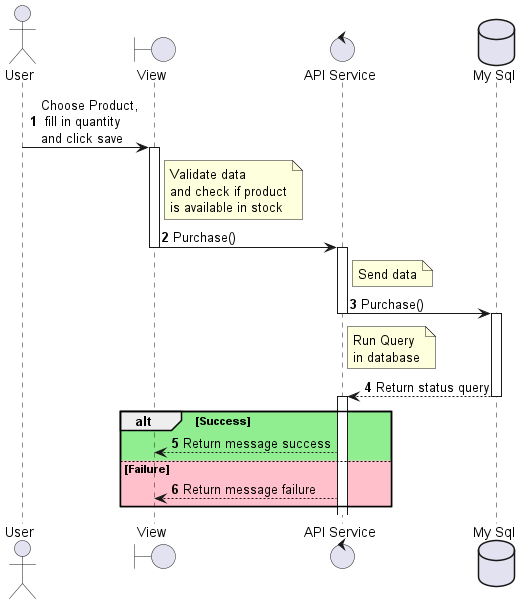

The diagram above was rendered by PlantUML. Its source (embedded in the PNG):
@startuml sequenceDiagram_Purchase
actor User
boundary "View" as View
control "API Service" as APIService
database "My Sql" as DB

autonumber
User -> View --++ : Choose Product,\n fill in quantity\nand click save
note right of View: Validate data\nand check if product\nis available in stock
View -> APIService --++ : Purchase()
note right of APIService: Send data 
APIService -> DB --++ : Purchase()
note right of APIService: Run Query\nin database
DB --> APIService --++ : Return status query
alt #LightGreen  Success
    APIService --> View  : Return message success
else #Pink Failure
    APIService --> View  : Return message failure
end
@enduml